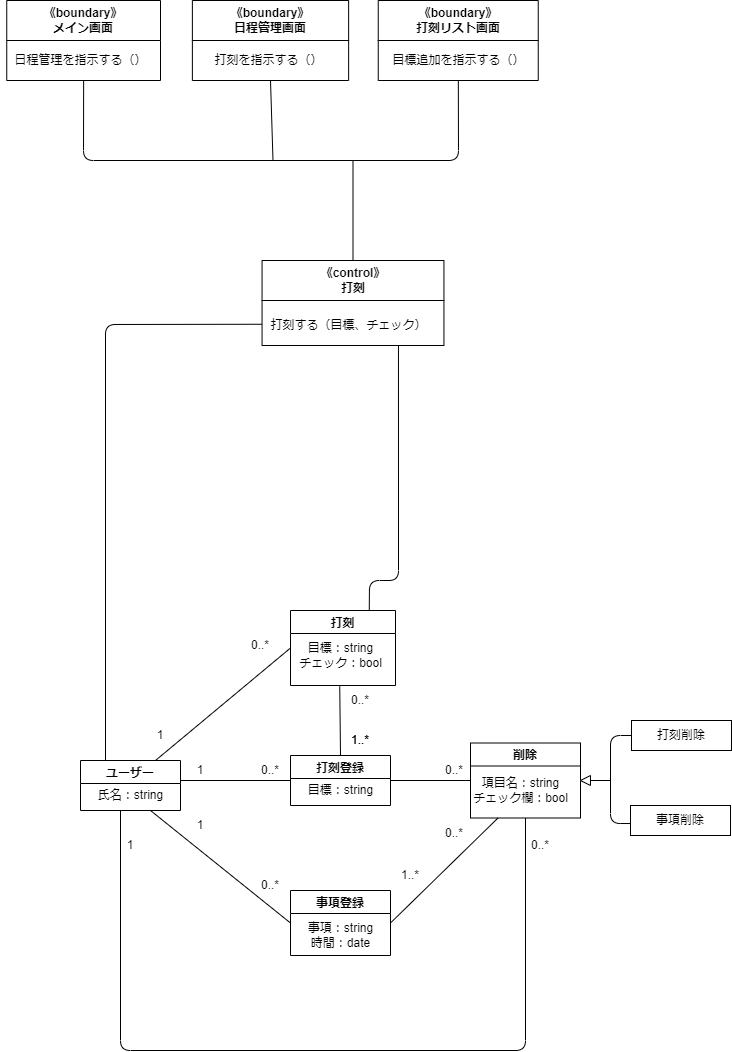

The diagram above was exported from draw.io. Its source (the exported page's mxGraphModel, read from the mxfile embedded in the PNG):
<mxGraphModel dx="816" dy="480" grid="1" gridSize="10" guides="1" tooltips="1" connect="1" arrows="1" fold="1" page="1" pageScale="1" pageWidth="827" pageHeight="1169" math="0" shadow="0">
  <root>
    <mxCell id="0" />
    <mxCell id="1" parent="0" />
    <mxCell id="2" value="打刻登録" style="swimlane;" vertex="1" parent="1">
      <mxGeometry x="298" y="845" width="100" height="50" as="geometry" />
    </mxCell>
    <mxCell id="3" value="目標：string" style="text;html=1;align=center;verticalAlign=middle;resizable=0;points=[];autosize=1;strokeColor=none;fillColor=none;" vertex="1" parent="2">
      <mxGeometry x="5" y="20" width="90" height="30" as="geometry" />
    </mxCell>
    <mxCell id="4" value="事項登録" style="swimlane;" vertex="1" parent="1">
      <mxGeometry x="298" y="980" width="100" height="65" as="geometry" />
    </mxCell>
    <mxCell id="5" value="事項：string&lt;br&gt;時間：date" style="text;html=1;align=center;verticalAlign=middle;resizable=0;points=[];autosize=1;strokeColor=none;fillColor=none;" vertex="1" parent="4">
      <mxGeometry x="5" y="25" width="90" height="40" as="geometry" />
    </mxCell>
    <mxCell id="6" value="打刻" style="swimlane;" vertex="1" parent="1">
      <mxGeometry x="298" y="700" width="105" height="75" as="geometry" />
    </mxCell>
    <mxCell id="7" value="目標：string&lt;br&gt;チェック：bool" style="text;html=1;align=center;verticalAlign=middle;resizable=0;points=[];autosize=1;strokeColor=none;fillColor=none;" vertex="1" parent="6">
      <mxGeometry x="-5" y="25" width="110" height="40" as="geometry" />
    </mxCell>
    <mxCell id="8" value="" style="endArrow=none;html=1;exitX=1;exitY=0.5;exitDx=0;exitDy=0;entryX=0;entryY=0.5;entryDx=0;entryDy=0;" edge="1" parent="1" target="2">
      <mxGeometry width="50" height="50" relative="1" as="geometry">
        <mxPoint x="187.99999999999977" y="870" as="sourcePoint" />
        <mxPoint x="278" y="840" as="targetPoint" />
      </mxGeometry>
    </mxCell>
    <mxCell id="9" value="削除" style="swimlane;" vertex="1" parent="1">
      <mxGeometry x="478" y="832.5" width="110" height="75" as="geometry" />
    </mxCell>
    <mxCell id="10" value="項目名：string&lt;br&gt;チェック欄：bool" style="text;html=1;align=center;verticalAlign=middle;resizable=0;points=[];autosize=1;strokeColor=none;fillColor=none;" vertex="1" parent="9">
      <mxGeometry x="-10" y="27.5" width="120" height="40" as="geometry" />
    </mxCell>
    <mxCell id="11" value="" style="endArrow=none;html=1;entryX=0;entryY=0.5;entryDx=0;entryDy=0;exitX=1;exitY=0.5;exitDx=0;exitDy=0;" edge="1" parent="1" source="2" target="9">
      <mxGeometry width="50" height="50" relative="1" as="geometry">
        <mxPoint x="398" y="890" as="sourcePoint" />
        <mxPoint x="448" y="840" as="targetPoint" />
      </mxGeometry>
    </mxCell>
    <mxCell id="12" value="打刻削除" style="rounded=0;whiteSpace=wrap;html=1;" vertex="1" parent="1">
      <mxGeometry x="639" y="810" width="100" height="30" as="geometry" />
    </mxCell>
    <mxCell id="13" value="事項削除" style="rounded=0;whiteSpace=wrap;html=1;" vertex="1" parent="1">
      <mxGeometry x="638" y="895" width="100" height="30" as="geometry" />
    </mxCell>
    <mxCell id="14" value="" style="endArrow=none;html=1;entryX=0.5;entryY=1;entryDx=0;entryDy=0;exitX=0.5;exitY=1;exitDx=0;exitDy=0;" edge="1" parent="1" source="9">
      <mxGeometry width="50" height="50" relative="1" as="geometry">
        <mxPoint x="118" y="1000" as="sourcePoint" />
        <mxPoint x="127.99999999999977" y="900" as="targetPoint" />
        <Array as="points">
          <mxPoint x="533" y="1140" />
          <mxPoint x="128" y="1140" />
        </Array>
      </mxGeometry>
    </mxCell>
    <mxCell id="15" value="" style="endArrow=none;html=1;entryX=0;entryY=0.5;entryDx=0;entryDy=0;exitX=0.75;exitY=1;exitDx=0;exitDy=0;" edge="1" parent="1" target="4">
      <mxGeometry width="50" height="50" relative="1" as="geometry">
        <mxPoint x="157.99999999999977" y="900" as="sourcePoint" />
        <mxPoint x="238" y="960" as="targetPoint" />
      </mxGeometry>
    </mxCell>
    <mxCell id="16" value="" style="endArrow=none;html=1;exitX=1;exitY=0.5;exitDx=0;exitDy=0;entryX=0.25;entryY=1;entryDx=0;entryDy=0;" edge="1" parent="1" source="4" target="9">
      <mxGeometry width="50" height="50" relative="1" as="geometry">
        <mxPoint x="458" y="990" as="sourcePoint" />
        <mxPoint x="498" y="910" as="targetPoint" />
      </mxGeometry>
    </mxCell>
    <mxCell id="17" value="" style="endArrow=none;html=1;exitX=0.5;exitY=0;exitDx=0;exitDy=0;entryX=0.154;entryY=0.024;entryDx=0;entryDy=0;entryPerimeter=0;" edge="1" parent="1" source="2" target="26">
      <mxGeometry width="50" height="50" relative="1" as="geometry">
        <mxPoint x="238" y="840" as="sourcePoint" />
        <mxPoint x="348" y="780" as="targetPoint" />
      </mxGeometry>
    </mxCell>
    <mxCell id="18" value="1" style="text;html=1;strokeColor=none;fillColor=none;align=center;verticalAlign=middle;whiteSpace=wrap;rounded=0;" vertex="1" parent="1">
      <mxGeometry x="178" y="845" width="60" height="30" as="geometry" />
    </mxCell>
    <mxCell id="19" value="1" style="text;html=1;strokeColor=none;fillColor=none;align=center;verticalAlign=middle;whiteSpace=wrap;rounded=0;" vertex="1" parent="1">
      <mxGeometry x="178" y="900" width="60" height="30" as="geometry" />
    </mxCell>
    <mxCell id="20" value="1" style="text;html=1;strokeColor=none;fillColor=none;align=center;verticalAlign=middle;whiteSpace=wrap;rounded=0;" vertex="1" parent="1">
      <mxGeometry x="108" y="920" width="60" height="30" as="geometry" />
    </mxCell>
    <mxCell id="21" value="0..*" style="text;html=1;strokeColor=none;fillColor=none;align=center;verticalAlign=middle;whiteSpace=wrap;rounded=0;" vertex="1" parent="1">
      <mxGeometry x="248" y="845" width="60" height="30" as="geometry" />
    </mxCell>
    <mxCell id="22" value="0..*" style="text;html=1;strokeColor=none;fillColor=none;align=center;verticalAlign=middle;whiteSpace=wrap;rounded=0;" vertex="1" parent="1">
      <mxGeometry x="248" y="960" width="60" height="30" as="geometry" />
    </mxCell>
    <mxCell id="23" value="0..*" style="text;html=1;strokeColor=none;fillColor=none;align=center;verticalAlign=middle;whiteSpace=wrap;rounded=0;" vertex="1" parent="1">
      <mxGeometry x="432" y="845" width="60" height="30" as="geometry" />
    </mxCell>
    <mxCell id="24" value="0..*" style="text;html=1;strokeColor=none;fillColor=none;align=center;verticalAlign=middle;whiteSpace=wrap;rounded=0;" vertex="1" parent="1">
      <mxGeometry x="432" y="907.5" width="60" height="30" as="geometry" />
    </mxCell>
    <mxCell id="25" value="0..*" style="text;html=1;strokeColor=none;fillColor=none;align=center;verticalAlign=middle;whiteSpace=wrap;rounded=0;" vertex="1" parent="1">
      <mxGeometry x="518" y="920" width="60" height="30" as="geometry" />
    </mxCell>
    <mxCell id="26" value="0..*" style="text;html=1;strokeColor=none;fillColor=none;align=center;verticalAlign=middle;whiteSpace=wrap;rounded=0;" vertex="1" parent="1">
      <mxGeometry x="338" y="775" width="60" height="30" as="geometry" />
    </mxCell>
    <mxCell id="27" value="1..*" style="text;html=1;strokeColor=none;fillColor=none;align=center;verticalAlign=middle;whiteSpace=wrap;rounded=0;" vertex="1" parent="1">
      <mxGeometry x="338" y="815" width="60" height="30" as="geometry" />
    </mxCell>
    <mxCell id="28" value="1..*" style="text;html=1;strokeColor=none;fillColor=none;align=center;verticalAlign=middle;whiteSpace=wrap;rounded=0;" vertex="1" parent="1">
      <mxGeometry x="338" y="815" width="60" height="30" as="geometry" />
    </mxCell>
    <mxCell id="29" value="1..*" style="text;html=1;strokeColor=none;fillColor=none;align=center;verticalAlign=middle;whiteSpace=wrap;rounded=0;" vertex="1" parent="1">
      <mxGeometry x="388" y="950" width="60" height="30" as="geometry" />
    </mxCell>
    <mxCell id="30" value="ユーザー" style="swimlane;" vertex="1" parent="1">
      <mxGeometry x="88" y="850" width="100" height="50" as="geometry" />
    </mxCell>
    <mxCell id="31" value="氏名：string" style="text;html=1;align=center;verticalAlign=middle;resizable=0;points=[];autosize=1;strokeColor=none;fillColor=none;" vertex="1" parent="30">
      <mxGeometry x="5" y="20" width="90" height="30" as="geometry" />
    </mxCell>
    <mxCell id="32" value="" style="endArrow=none;html=1;exitX=0.75;exitY=0;exitDx=0;exitDy=0;entryX=0;entryY=0.5;entryDx=0;entryDy=0;" edge="1" parent="1" source="30" target="6">
      <mxGeometry width="50" height="50" relative="1" as="geometry">
        <mxPoint x="468" y="960" as="sourcePoint" />
        <mxPoint x="518" y="910" as="targetPoint" />
      </mxGeometry>
    </mxCell>
    <mxCell id="33" value="1" style="text;html=1;strokeColor=none;fillColor=none;align=center;verticalAlign=middle;whiteSpace=wrap;rounded=0;" vertex="1" parent="1">
      <mxGeometry x="138" y="810" width="60" height="30" as="geometry" />
    </mxCell>
    <mxCell id="34" value="0..*" style="text;html=1;strokeColor=none;fillColor=none;align=center;verticalAlign=middle;whiteSpace=wrap;rounded=0;" vertex="1" parent="1">
      <mxGeometry x="238" y="720" width="60" height="30" as="geometry" />
    </mxCell>
    <mxCell id="35" value="" style="triangle;whiteSpace=wrap;html=1;direction=west;" vertex="1" parent="1">
      <mxGeometry x="588" y="865" width="10" height="10" as="geometry" />
    </mxCell>
    <mxCell id="36" value="" style="endArrow=none;html=1;entryX=0;entryY=0.5;entryDx=0;entryDy=0;exitX=-0.005;exitY=0.601;exitDx=0;exitDy=0;exitPerimeter=0;" edge="1" parent="1" source="13" target="12">
      <mxGeometry width="50" height="50" relative="1" as="geometry">
        <mxPoint x="548" y="900" as="sourcePoint" />
        <mxPoint x="638" y="830" as="targetPoint" />
        <Array as="points">
          <mxPoint x="618" y="913" />
          <mxPoint x="618" y="825" />
        </Array>
      </mxGeometry>
    </mxCell>
    <mxCell id="37" value="" style="endArrow=none;html=1;entryX=0;entryY=0.5;entryDx=0;entryDy=0;" edge="1" parent="1" target="35">
      <mxGeometry width="50" height="50" relative="1" as="geometry">
        <mxPoint x="618" y="870" as="sourcePoint" />
        <mxPoint x="688" y="840" as="targetPoint" />
      </mxGeometry>
    </mxCell>
    <mxCell id="38" value="&lt;span style=&quot;&quot;&gt;《control》&lt;br&gt;打刻&lt;br&gt;&lt;/span&gt;" style="swimlane;whiteSpace=wrap;html=1;startSize=40;" vertex="1" parent="1">
      <mxGeometry x="269.56" y="350" width="181.88" height="85" as="geometry" />
    </mxCell>
    <mxCell id="39" value="打刻する（目標、チェック）" style="text;html=1;align=center;verticalAlign=middle;resizable=0;points=[];autosize=1;strokeColor=none;fillColor=none;" vertex="1" parent="38">
      <mxGeometry x="-3.120000000000001" y="50" width="180" height="30" as="geometry" />
    </mxCell>
    <mxCell id="40" value="《boundary》&lt;br&gt;メイン画面" style="swimlane;whiteSpace=wrap;html=1;startSize=40;" vertex="1" parent="1">
      <mxGeometry x="14.25" y="90" width="153.75" height="80" as="geometry" />
    </mxCell>
    <mxCell id="41" value="日程管理を指示する（）" style="text;html=1;align=center;verticalAlign=middle;resizable=0;points=[];autosize=1;strokeColor=none;fillColor=none;" vertex="1" parent="40">
      <mxGeometry x="-6.25" y="45" width="160" height="30" as="geometry" />
    </mxCell>
    <mxCell id="42" value="《boundary》&lt;br&gt;日程管理画面" style="swimlane;whiteSpace=wrap;html=1;startSize=40;" vertex="1" parent="1">
      <mxGeometry x="199.88" y="90" width="156.25" height="80" as="geometry" />
    </mxCell>
    <mxCell id="43" value="打刻を指示する（）" style="text;html=1;align=center;verticalAlign=middle;resizable=0;points=[];autosize=1;strokeColor=none;fillColor=none;" vertex="1" parent="42">
      <mxGeometry x="11.25" y="45" width="130" height="30" as="geometry" />
    </mxCell>
    <mxCell id="44" value="《boundary》&lt;br&gt;打刻リスト画面" style="swimlane;whiteSpace=wrap;html=1;startSize=40;" vertex="1" parent="1">
      <mxGeometry x="385.75" y="90" width="160" height="80" as="geometry" />
    </mxCell>
    <mxCell id="45" value="目標追加を指示する（）" style="text;html=1;align=center;verticalAlign=middle;resizable=0;points=[];autosize=1;strokeColor=none;fillColor=none;" vertex="1" parent="44">
      <mxGeometry y="45" width="160" height="30" as="geometry" />
    </mxCell>
    <mxCell id="48" value="" style="endArrow=none;html=1;exitX=0.5;exitY=1;exitDx=0;exitDy=0;" edge="1" parent="1" source="40" target="44">
      <mxGeometry width="50" height="50" relative="1" as="geometry">
        <mxPoint x="105.5" y="120" as="sourcePoint" />
        <mxPoint x="694.75" y="170" as="targetPoint" />
        <Array as="points">
          <mxPoint x="91" y="250" />
          <mxPoint x="466" y="250" />
        </Array>
      </mxGeometry>
    </mxCell>
    <mxCell id="50" value="" style="endArrow=none;html=1;entryX=0.5;entryY=1;entryDx=0;entryDy=0;" edge="1" parent="1" target="42">
      <mxGeometry width="50" height="50" relative="1" as="geometry">
        <mxPoint x="280.5" y="249.99999999999966" as="sourcePoint" />
        <mxPoint x="325.5" y="210" as="targetPoint" />
      </mxGeometry>
    </mxCell>
    <mxCell id="51" value="" style="endArrow=none;html=1;exitX=0.5;exitY=0;exitDx=0;exitDy=0;" edge="1" parent="1" source="38">
      <mxGeometry width="50" height="50" relative="1" as="geometry">
        <mxPoint x="305.5" y="330" as="sourcePoint" />
        <mxPoint x="360.5" y="249.99999999999966" as="targetPoint" />
      </mxGeometry>
    </mxCell>
    <mxCell id="53" value="" style="endArrow=none;html=1;exitX=0.25;exitY=0;exitDx=0;exitDy=0;entryX=0;entryY=0.75;entryDx=0;entryDy=0;" edge="1" parent="1" source="30" target="38">
      <mxGeometry width="50" height="50" relative="1" as="geometry">
        <mxPoint x="110" y="670" as="sourcePoint" />
        <mxPoint x="160" y="620" as="targetPoint" />
        <Array as="points">
          <mxPoint x="113" y="414" />
        </Array>
      </mxGeometry>
    </mxCell>
    <mxCell id="55" value="" style="endArrow=none;html=1;exitX=0.75;exitY=0;exitDx=0;exitDy=0;entryX=0.75;entryY=1;entryDx=0;entryDy=0;" edge="1" parent="1" source="6" target="38">
      <mxGeometry width="50" height="50" relative="1" as="geometry">
        <mxPoint x="350" y="620" as="sourcePoint" />
        <mxPoint x="400" y="570" as="targetPoint" />
        <Array as="points">
          <mxPoint x="377" y="670" />
          <mxPoint x="406" y="670" />
        </Array>
      </mxGeometry>
    </mxCell>
  </root>
</mxGraphModel>